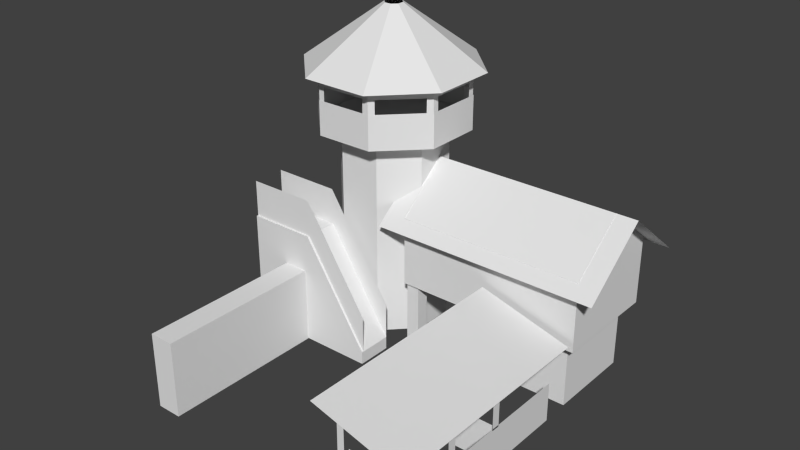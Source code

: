 # Source: h8.blend  (saved by Blender 2.63.0; exported with 4.5.12 LTS)
import bpy
from mathutils import Matrix  # noqa: F401  (used for matrix-valued properties, if any)

bpy.ops.wm.read_factory_settings(use_empty=True)
scene = bpy.context.scene
scene.name = 'Scene'

# ---- collections
col_collection_1 = bpy.data.collections.new('Collection 1'); scene.collection.children.link(col_collection_1)

# ---- world
world_world = bpy.data.worlds.new('World'); scene.world = world_world
world_world.color = (0.05088, 0.05088, 0.05088)
world_world.use_sun_shadow = False
world_world.sun_shadow_jitter_overblur = 0.0
world_world.cycles.sampling_method = 'MANUAL'
world_world.cycles.sample_map_resolution = 256

# ---- meshes
me_plane_002 = bpy.data.meshes.new('Plane.002')
me_plane_002.from_pydata([(1.397, -0.03125, 0.1802), (1.397, -0.03125, 0.05992), (1.517, -0.03125, 0.05992), (1.517, -0.03125, 0.1802), (1.397, 0.6265, 0.1802), (1.397, 0.6265, 0.05992), (1.517, 0.6265, 0.05992), (1.517, 0.6265, 0.1802), (1.409, -0.03125, 1.018), (1.409, -0.03125, 0.8978), (1.529, -0.03125, 0.8978), (1.529, -0.03125, 1.018), (1.409, 0.6265, 1.018), (1.409, 0.6265, 0.8978), (1.529, 0.6265, 0.8978), (1.529, 0.6265, 1.018), (0.5939, 2.055, -0.1519), (0.1545, 2.055, 0.2911), (0.157, 2.055, 0.9151), (0.6, 2.055, 1.354), (1.224, 2.052, 1.352), (1.663, 2.055, 0.9089), (1.661, 2.055, 0.2849), (1.218, 2.055, -0.1545), (0.8774, 2.521, 0.5248), (0.8335, 2.521, 0.5691), (0.8338, 2.521, 0.6315), (0.8781, 2.521, 0.6754), (0.9405, 2.521, 0.6752), (0.9844, 2.521, 0.6309), (0.9841, 2.521, 0.5685), (0.9398, 2.521, 0.5246), (3.0, -2.265e-07, 3.0), (3.0, 0.3095, 3.0), (3.0, 0.3095, 1.2), (2.4, -2.265e-07, 3.0), (2.4, 0.3095, 3.0), (3.085, 0.5878, 1.098), (3.085, 0.5878, 3.098), (2.257, 0.7878, 1.098), (2.257, 0.7878, 3.098), (3.0, 0.3021, 2.999), (3.0, 0.3021, 2.922), (3.0, 0.6004, 2.999), (3.0, 0.6004, 2.922), (3.0, 0.3021, 2.499), (3.0, 0.3021, 2.422), (3.0, 0.6004, 2.499), (3.0, 0.6004, 2.422), (3.0, 0.2978, 1.964), (3.0, 0.2978, 1.887), (3.0, 0.5961, 1.964), (3.0, 0.5961, 1.887), (2.41, 0.3074, 3.002), (2.473, 0.3074, 3.002), (2.411, 0.7431, 3.002), (2.472, 0.7318, 3.002), (3.0, -1.86e-07, 2.463), (3.0, 0.3095, 2.463), (2.4, -1.86e-07, 2.463), (2.4, 0.3095, 2.463), (3.0, -1.451e-07, 1.921), (3.0, 0.3095, 1.921), (2.4, -1.451e-07, 1.921), (2.4, 0.3095, 1.921), (2.526, 0.007722, 2.982), (2.526, 0.2359, 2.982), (2.263, 0.007722, 2.982), (2.263, 0.2359, 2.982), (2.526, 0.007722, 2.482), (2.526, 0.2359, 2.482), (2.263, 0.007722, 2.482), (2.263, 0.2359, 2.482), (2.535, 0.007722, 1.951), (2.535, 0.2359, 1.951), (2.272, 0.007722, 1.951), (2.272, 0.2359, 1.951), (2.526, 0.007722, 2.729), (2.526, 0.2359, 2.729), (2.263, 0.007722, 2.729), (2.263, 0.2359, 2.729), (2.522, 0.007722, 2.234), (2.522, 0.2359, 2.234), (2.258, 0.007722, 2.234), (2.258, 0.2359, 2.234), (2.535, 0.007722, 1.738), (2.535, 0.2359, 1.738), (2.271, 0.007722, 1.738), (2.271, 0.2359, 1.738), (2.535, 0.007722, 1.501), (2.535, 0.2359, 1.501), (2.271, 0.007722, 1.501), (2.271, 0.2359, 1.501), (0.7158, 0.00645, 0.1392), (0.4465, 0.00645, 0.4107), (0.4481, 0.00645, 0.7931), (0.7196, 0.00645, 1.062), (1.102, 0.00645, 1.061), (1.371, 0.00645, 0.7893), (1.37, 0.00645, 0.4069), (1.098, 0.00645, 0.1376), (0.7158, 1.576, 0.1392), (0.4465, 1.576, 0.4107), (0.4481, 1.576, 0.7931), (0.7196, 1.576, 1.062), (1.102, 1.576, 1.061), (1.371, 1.576, 0.7893), (1.37, 1.576, 0.4069), (1.098, 1.576, 0.1376), (0.6386, 1.601, -0.04518), (0.2616, 1.601, 0.3349), (0.2638, 1.601, 0.8703), (0.6439, 1.601, 1.247), (1.179, 1.601, 1.245), (1.556, 1.601, 0.8651), (1.554, 1.601, 0.3297), (1.174, 1.601, -0.04738), (0.6386, 1.876, -0.04518), (0.2616, 1.876, 0.3349), (0.2638, 1.876, 0.8703), (0.6439, 1.876, 1.247), (1.179, 1.876, 1.245), (1.556, 1.876, 0.8651), (1.554, 1.876, 0.3297), (1.174, 1.876, -0.04738), (1.116, 1.873, 1.24), (1.174, 1.873, 1.24), (1.119, 2.103, 1.24), (1.171, 2.101, 1.24), (1.214, 1.873, 1.202), (1.212, 2.101, 1.202), (0.6969, 1.873, -0.04319), (0.6394, 1.873, -0.04286), (0.6944, 2.103, -0.04311), (0.6418, 2.101, -0.04294), (0.599, 1.873, -0.004978), (0.6014, 2.101, -0.005058), (1.548, 1.873, 0.3886), (1.548, 1.873, 0.3312), (1.548, 2.103, 0.3862), (1.548, 2.101, 0.3336), (1.51, 1.873, 0.2907), (1.51, 2.101, 0.2931), (0.2651, 1.873, 0.8082), (0.2654, 1.873, 0.8656), (0.2652, 2.103, 0.8106), (0.2653, 2.101, 0.8632), (0.3033, 1.873, 0.906), (0.3032, 2.101, 0.9036), (1.212, 1.873, -0.003621), (1.171, 1.873, -0.044), (1.21, 2.103, -0.005275), (1.173, 2.101, -0.04235), (1.116, 1.873, -0.0458), (1.118, 2.101, -0.04415), (0.6013, 1.873, 1.2), (0.6422, 1.873, 1.241), (0.6031, 2.103, 1.202), (0.6404, 2.101, 1.239), (0.6976, 1.873, 1.243), (0.6958, 2.101, 1.241), (0.3046, 1.873, 0.2931), (0.2643, 1.873, 0.3339), (0.303, 2.103, 0.2948), (0.2659, 2.101, 0.3321), (0.2625, 1.873, 0.3893), (0.2641, 2.101, 0.3875), (1.509, 1.873, 0.9037), (1.549, 1.873, 0.8629), (1.51, 2.103, 0.9019), (1.547, 2.101, 0.8646), (1.551, 1.873, 0.8075), (1.549, 2.101, 0.8092), (0.7407, -1.168e-07, 1.548), (0.4207, -1.168e-07, 1.548), (0.7407, -9.269e-08, 1.228), (0.4207, -9.269e-08, 1.228), (0.7407, 0.9, 1.548), (0.4207, 0.9, 1.548), (0.7407, 0.9, 1.228), (0.4207, 0.9, 1.228), (1.341, -1.168e-07, 1.548), (1.341, -9.269e-08, 1.228), (1.341, 0.1, 1.548), (1.341, 0.1, 1.228), (0.1207, -1.168e-07, 1.548), (0.1207, -9.269e-08, 1.228), (0.1207, 0.9, 1.548), (0.1207, 0.9, 1.228), (0.472, -0.004477, 3.046), (0.472, -0.004476, 1.546), (0.6973, -0.004476, 1.546), (0.6973, -0.004477, 3.046), (0.472, 0.5975, 3.046), (0.472, 0.5975, 1.546), (0.6973, 0.5975, 1.546), (0.6973, 0.5975, 3.046), (3.0, -8.663e-08, 1.2), (0.7407, 1.189, 1.228), (0.4207, 1.189, 1.228), (1.341, 0.3889, 1.228), (0.1207, 1.189, 1.228), (0.7407, 0.9, 1.53), (0.4207, 0.9, 1.53), (1.341, 0.1, 1.53), (0.1207, 0.9, 1.53), (0.7407, 1.189, 1.53), (0.4207, 1.189, 1.53), (1.341, 0.3889, 1.53), (0.1207, 1.189, 1.53), (0.15, 0.3095, 0.04167), (0.15, 0.3095, 1.242), (0.15, -1.908e-08, 0.04167), (0.15, -1.013e-07, 1.242), (1.4, -1.49e-08, 0.04368), (1.4, 0.3095, 0.04368), (0.1563, 0.3095, 0.04368), (0.1563, -1.49e-08, 0.04368), (2.998, 0.4967, 1.129), (2.998, 0.5999, 1.129), (2.998, 0.4967, 3.008), (2.998, 0.5999, 3.008), (1.204, 0.9839, 1.153), (1.204, 0.9839, -0.06995), (3.284, 0.9839, -0.06995), (3.284, 0.9839, 1.153), (1.204, 1.409, 0.5417), (3.284, 1.409, 0.5417), (1.394, 0.52, 1.042), (1.394, 0.52, 0.04174), (3.094, 0.52, 0.04174), (3.094, 0.52, 1.042), (1.394, 1.065, 1.042), (1.394, 1.065, 0.04174), (3.094, 1.065, 0.04174), (3.094, 1.065, 1.042), (1.394, 1.412, 0.5417), (3.094, 1.412, 0.5417), (2.194, -0.0008484, 0.9417), (2.194, -0.0008483, 0.1417), (2.994, -0.0008483, 0.1417), (2.994, -0.0008484, 0.9417), (2.194, 0.5443, 0.9417), (2.194, 0.5443, 0.1417), (2.994, 0.5443, 0.1417), (2.994, 0.5443, 0.9417), (0.6386, 1.985, -0.04518), (0.2616, 1.985, 0.3349), (0.2638, 1.985, 0.8703), (0.6439, 1.985, 1.247), (1.179, 1.985, 1.245), (1.556, 1.985, 0.8651), (1.554, 1.985, 0.3297), (1.174, 1.985, -0.04738), (0.6386, 2.053, -0.04518), (0.2616, 2.053, 0.3349), (0.2638, 2.053, 0.8703), (0.6439, 2.053, 1.247), (1.179, 2.053, 1.245), (1.556, 2.053, 0.8651), (1.554, 2.053, 0.3297), (1.174, 2.053, -0.04738)], [], [(4, 5, 1, 0), (5, 6, 2, 1), (6, 7, 3, 2), (7, 4, 0, 3), (0, 1, 2, 3), (7, 6, 5, 4), (12, 13, 9, 8), (13, 14, 10, 9), (14, 15, 11, 10), (15, 12, 8, 11), (8, 9, 10, 11), (15, 14, 13, 12), (23, 31, 30, 22), (19, 27, 26, 18), (22, 30, 29, 21), (18, 26, 25, 17), (21, 29, 28, 20), (23, 16, 24, 31), (17, 25, 24, 16), (20, 28, 27, 19), (18, 17, 16, 23, 22, 21, 20, 19), (35, 32, 33, 36), (39, 40, 38, 37), (43, 41, 42, 44), (47, 45, 46, 48), (51, 49, 50, 52), (55, 53, 54, 56), (59, 57, 58, 60), (63, 61, 62, 64), (67, 65, 66, 68), (71, 69, 70, 72), (75, 73, 74, 76), (79, 77, 78, 80), (83, 81, 82, 84), (87, 85, 86, 88), (91, 89, 90, 92), (106, 105, 97, 98), (108, 100, 93, 101), (102, 101, 93, 94), (105, 104, 96, 97), (108, 107, 99, 100), (104, 103, 95, 96), (107, 106, 98, 99), (103, 102, 94, 95), (113, 112, 104, 105), (116, 115, 107, 108), (112, 111, 103, 104), (115, 114, 106, 107), (111, 110, 102, 103), (114, 113, 105, 106), (116, 109, 101, 108), (110, 109, 101, 102), (122, 121, 113, 114), (124, 116, 109, 117), (118, 117, 109, 110), (121, 120, 112, 113), (124, 123, 115, 116), (120, 119, 111, 112), (123, 122, 114, 115), (119, 118, 110, 111), (127, 125, 126, 128), (128, 126, 129, 130), (133, 131, 132, 134), (134, 132, 135, 136), (139, 137, 138, 140), (140, 138, 141, 142), (145, 143, 144, 146), (146, 144, 147, 148), (151, 149, 150, 152), (152, 150, 153, 154), (157, 155, 156, 158), (158, 156, 159, 160), (163, 161, 162, 164), (164, 162, 165, 166), (169, 167, 168, 170), (170, 168, 171, 172), (175, 173, 174, 176), (179, 180, 178, 177), (173, 175, 182, 181), (177, 178, 174, 173), (175, 176, 180, 179), (188, 187, 178, 180), (181, 182, 184, 183), (183, 184, 179, 177), (175, 179, 184, 182), (177, 173, 181, 183), (186, 185, 187, 188), (187, 185, 174, 178), (176, 174, 185, 186), (193, 194, 190, 189), (194, 195, 191, 190), (195, 196, 192, 191), (196, 193, 189, 192), (189, 190, 191, 192), (196, 195, 194, 193), (176, 186, 194, 180), (33, 32, 197, 34), (111, 112, 113, 114, 115, 116, 109, 110), (184, 200, 198, 179), (179, 198, 199, 180), (199, 201, 188, 180), (204, 208, 206, 202), (202, 206, 207, 203), (207, 209, 205, 203), (216, 215, 214, 217), (220, 218, 219, 221), (210, 212, 213, 211), (227, 226, 222, 225), (223, 226, 227, 224), (232, 233, 229, 228), (233, 234, 230, 229), (234, 235, 231, 230), (235, 232, 228, 231), (228, 229, 230, 231), (234, 237, 235), (232, 236, 233), (242, 243, 239, 238), (243, 244, 240, 239), (244, 245, 241, 240), (245, 242, 238, 241), (238, 239, 240, 241), (245, 244, 243, 242), (259, 258, 250, 251), (261, 253, 246, 254), (255, 254, 246, 247), (258, 257, 249, 250), (261, 260, 252, 253), (257, 256, 248, 249), (260, 259, 251, 252), (256, 255, 247, 248)])
_uv = me_plane_002.uv_layers.new(name='UVMap')
_uv.uv.foreach_set('vector', [0.492, 0.4736, 0.4992, 0.479, 0.4986, 0.3635, 0.4914, 0.3582, 0.4992, 0.479, 0.5082, 0.4746, 0.5076, 0.3592, 0.4986, 0.3635, 0.5082, 0.4746, 0.501, 0.4692, 0.5004, 0.3538, 0.5076, 0.3592, 0.501, 0.4692, 0.492, 0.4736, 0.4914, 0.3582, 0.5004, 0.3538, 0.4914, 0.3582, 0.4986, 0.3635, 0.5076, 0.3592, 0.5004, 0.3538, 0.501, 0.4692, 0.5082, 0.4746, 0.4992, 0.479, 0.492, 0.4736, 0.492, 0.4736, 0.4992, 0.479, 0.4986, 0.3635, 0.4914, 0.3582, 0.4992, 0.479, 0.5082, 0.4746, 0.5076, 0.3592, 0.4986, 0.3635, 0.5082, 0.4746, 0.501, 0.4692, 0.5004, 0.3538, 0.5076, 0.3592, 0.501, 0.4692, 0.492, 0.4736, 0.4914, 0.3582, 0.5004, 0.3538, 0.4914, 0.3582, 0.4986, 0.3635, 0.5076, 0.3592, 0.5004, 0.3538, 0.501, 0.4692, 0.5082, 0.4746, 0.4992, 0.479, 0.492, 0.4736, 0.6443, 0.5392, 0.7037, 0.6531, 0.6965, 0.6618, 0.5726, 0.6268, 0.6392, 0.5502, 0.7013, 0.6619, 0.6943, 0.6709, 0.5696, 0.6402, 0.5726, 0.6268, 0.6965, 0.6618, 0.6974, 0.6729, 0.5815, 0.7372, 0.5696, 0.6402, 0.6943, 0.6709, 0.6955, 0.6819, 0.5811, 0.7503, 0.8352, 0.5984, 0.7209, 0.6667, 0.7123, 0.6602, 0.7492, 0.5328, 0.6443, 0.5392, 0.7546, 0.5257, 0.7147, 0.6517, 0.7037, 0.6531, 0.839, 0.5942, 0.7231, 0.6586, 0.7147, 0.6517, 0.7546, 0.5257, 0.7492, 0.5328, 0.7123, 0.6602, 0.7013, 0.6619, 0.6392, 0.5502, 0.4023, 0.6214, 0.4044, 0.6349, 0.401, 0.6527, 0.3942, 0.6642, 0.3879, 0.6629, 0.3859, 0.6494, 0.3893, 0.6317, 0.3961, 0.6201, 0.392, 0.04341, 0.4909, -0.01434, 0.4911, 0.05869, 0.3922, 0.1164, 0.6645, 0.4322, 0.3942, 0.2674, 0.5136, 0.1505, 0.7986, 0.3169, 0.5855, 0.1708, 0.5855, 0.1008, 0.5914, 0.1025, 0.5914, 0.1724, 0.5073, 0.1, 0.5073, 0.04733, 0.5118, 0.04854, 0.5118, 0.1012, 0.4129, 0.1965, 0.4129, 0.1265, 0.4188, 0.1281, 0.4188, 0.1981, 0.5855, 0.1708, 0.5855, 0.1008, 0.5914, 0.1025, 0.5914, 0.1724, 0.392, 0.04341, 0.4909, -0.01434, 0.4911, 0.05869, 0.3922, 0.1164, 0.392, 0.04341, 0.4909, -0.01434, 0.4911, 0.05869, 0.3922, 0.1164, 0.3138, 0.09503, 0.3914, 0.05222, 0.3903, 0.1546, 0.3113, 0.199, 0.3138, 0.09503, 0.3914, 0.05222, 0.3903, 0.1546, 0.3113, 0.199, 0.3138, 0.09503, 0.3914, 0.05222, 0.3903, 0.1546, 0.3113, 0.199, 0.3138, 0.09503, 0.3914, 0.05222, 0.3903, 0.1546, 0.3113, 0.199, 0.3138, 0.09503, 0.3914, 0.05222, 0.3903, 0.1546, 0.3113, 0.199, 0.3138, 0.09503, 0.3914, 0.05222, 0.3903, 0.1546, 0.3113, 0.199, 0.3138, 0.09503, 0.3914, 0.05222, 0.3903, 0.1546, 0.3113, 0.199, 0.4748, 0.6889, 0.4322, 0.6863, 0.4312, 0.4114, 0.4755, 0.4128, 0.4116, 0.6438, 0.4115, 0.5253, 0.3756, 0.5724, 0.3768, 0.6672, 0.3768, 0.6672, 0.4116, 0.6438, 0.4115, 0.5253, 0.3756, 0.5724, 0.4312, 0.6512, 0.3841, 0.6637, 0.3841, 0.4614, 0.4312, 0.4489, 0.3768, 0.6672, 0.4116, 0.6438, 0.4115, 0.5253, 0.3756, 0.5724, 0.4121, 0.6439, 0.3773, 0.6672, 0.3761, 0.5724, 0.412, 0.5254, 0.3874, 0.6591, 0.4528, 0.6784, 0.45, 0.4565, 0.387, 0.3816, 0.3768, 0.6672, 0.4116, 0.6438, 0.4115, 0.5253, 0.3756, 0.5724, 0.4188, 0.6891, 0.3708, 0.7213, 0.3708, 0.7213, 0.4188, 0.6891, 0.4934, 0.5044, 0.529, 0.4691, 0.5117, 0.4619, 0.4863, 0.4871, 0.4188, 0.6891, 0.3708, 0.7213, 0.3708, 0.7213, 0.4188, 0.6891, 0.4188, 0.6891, 0.3708, 0.7213, 0.3708, 0.7213, 0.4188, 0.6891, 0.3701, 0.7213, 0.4182, 0.6891, 0.4182, 0.6891, 0.3701, 0.7213, 0.4188, 0.6891, 0.3708, 0.7213, 0.3708, 0.7213, 0.4188, 0.6891, 0.4934, 0.5044, 0.4432, 0.5042, 0.4505, 0.487, 0.4863, 0.4871, 0.3701, 0.7213, 0.4182, 0.6891, 0.4182, 0.6891, 0.3701, 0.7213, 0.4189, 0.7691, 0.5208, 0.7691, 0.5208, 0.7101, 0.4188, 0.7101, 0.5208, 0.7691, 0.5208, 0.7101, 0.4188, 0.7101, 0.4189, 0.7691, 0.5217, 0.7691, 0.4198, 0.7691, 0.4197, 0.71, 0.5217, 0.71, 0.5217, 0.7691, 0.4198, 0.7691, 0.4197, 0.71, 0.5217, 0.71, 0.4189, 0.7691, 0.5208, 0.7691, 0.5208, 0.7101, 0.4188, 0.7101, 0.5217, 0.7691, 0.4198, 0.7691, 0.4197, 0.71, 0.5217, 0.71, 0.4189, 0.7691, 0.5208, 0.7691, 0.5208, 0.7101, 0.4188, 0.7101, 0.5217, 0.7691, 0.4198, 0.7691, 0.4197, 0.71, 0.5217, 0.71, 0.5105, 0.7939, 0.5097, 0.7578, 0.5319, 0.7609, 0.5327, 0.7971, 0.5327, 0.7971, 0.5319, 0.7609, 0.5319, 0.7609, 0.5327, 0.7971, 0.5105, 0.7939, 0.5097, 0.7578, 0.5319, 0.7609, 0.5327, 0.7971, 0.5327, 0.7971, 0.5319, 0.7609, 0.5319, 0.7609, 0.5327, 0.7971, 0.5105, 0.7939, 0.5097, 0.7578, 0.5319, 0.7609, 0.5327, 0.7971, 0.5327, 0.7971, 0.5319, 0.7609, 0.5319, 0.7609, 0.5327, 0.7971, 0.5105, 0.7939, 0.5097, 0.7578, 0.5319, 0.7609, 0.5327, 0.7971, 0.5327, 0.7971, 0.5319, 0.7609, 0.5319, 0.7609, 0.5327, 0.7971, 0.5105, 0.7939, 0.5097, 0.7578, 0.5319, 0.7609, 0.5327, 0.7971, 0.5327, 0.7971, 0.5319, 0.7609, 0.5319, 0.7609, 0.5327, 0.7971, 0.5105, 0.7939, 0.5097, 0.7578, 0.5319, 0.7609, 0.5327, 0.7971, 0.5327, 0.7971, 0.5319, 0.7609, 0.5319, 0.7609, 0.5327, 0.7971, 0.5105, 0.7939, 0.5097, 0.7578, 0.5319, 0.7609, 0.5327, 0.7971, 0.5327, 0.7971, 0.5319, 0.7609, 0.5319, 0.7609, 0.5327, 0.7971, 0.5105, 0.7939, 0.5097, 0.7578, 0.5319, 0.7609, 0.5327, 0.7971, 0.5327, 0.7971, 0.5319, 0.7609, 0.5319, 0.7609, 0.5327, 0.7971, 0.3702, 0.4377, 0.3231, 0.373, 0.2117, 0.4426, 0.2588, 0.5074, 0.349, 0.5684, 0.3016, 0.5992, 0.254, 0.5685, 0.3014, 0.5377, 0.3231, 0.373, 0.3702, 0.4377, 0.4484, 0.3783, 0.4011, 0.3426, 0.3116, 0.5753, 0.2641, 0.606, 0.2641, 0.5362, 0.3116, 0.5054, 0.4356, 0.4567, 0.3828, 0.4447, 0.2828, 0.5969, 0.3356, 0.6089, 0.2571, 0.628, 0.2096, 0.5973, 0.254, 0.5685, 0.3016, 0.5992, 0.4007, 0.3573, 0.4452, 0.3867, 0.4466, 0.3995, 0.4017, 0.37, 0.408, 0.3798, 0.4399, 0.4039, 0.3575, 0.5716, 0.3031, 0.5574, 0.3702, 0.4377, 0.3575, 0.5716, 0.4493, 0.3955, 0.4484, 0.3783, 0.3031, 0.5574, 0.3231, 0.373, 0.4011, 0.3426, 0.402, 0.3599, 0.2556, 0.5194, 0.2263, 0.5005, 0.2263, 0.6205, 0.2556, 0.6394, 0.2197, 0.6349, 0.2197, 0.565, 0.2641, 0.5362, 0.2641, 0.606, 0.2588, 0.5074, 0.2117, 0.4426, 0.2117, 0.4426, 0.2588, 0.5074, 0.7876, 0.3538, 0.9713, 0.4547, 0.9732, 0.41, 0.7908, 0.3018, 0.0, 0.0, 0.0, 0.0, 0.0, 0.0, 0.0, 0.0, 0.314, 0.5214, 0.07492, 0.3924, 0.07492, 0.2486, 0.314, 0.3776, 0.07492, 0.3924, 0.04039, 0.4126, 0.04039, 0.2688, 0.07492, 0.2486, 0.0, 0.0, 0.0, 0.0, 0.0, 0.0, 0.0, 0.0, 0.07492, 0.3924, 0.314, 0.5214, 0.2795, 0.5415, 0.04039, 0.4126, 0.3997, 0.4804, 0.3636, 0.4686, 0.339, 0.5068, 0.3184, 0.5859, 0.4915, 0.05624, 0.4918, -0.006014, 0.7715, 0.1582, 0.7729, 0.2265, 0.4008, 0.6173, 0.4059, 0.6268, 0.4066, 0.6485, 0.4025, 0.6699, 0.3959, 0.6783, 0.3908, 0.6689, 0.3901, 0.6471, 0.3942, 0.6257, 0.4519, 0.3788, 0.4539, 0.4351, 0.3528, 0.6209, 0.3525, 0.56, 0.3525, 0.56, 0.3528, 0.6209, 0.3041, 0.6556, 0.3046, 0.5961, 0.3041, 0.6556, 0.352, 0.6239, 0.3533, 0.5657, 0.3046, 0.5961, 0.4519, 0.3788, 0.4539, 0.4351, 0.3528, 0.6209, 0.3525, 0.56, 0.3525, 0.56, 0.3528, 0.6209, 0.3041, 0.6556, 0.3046, 0.5961, 0.3041, 0.6556, 0.352, 0.6239, 0.3533, 0.5657, 0.3046, 0.5961, 0.4915, 0.05624, 0.7729, 0.2265, 0.7715, 0.1582, 0.4918, -0.006014, 0.5131, 0.1096, 0.7764, 0.2693, 0.7755, 0.2884, 0.5121, 0.1256, 0.4915, 0.05624, 0.4918, -0.006014, 0.7715, 0.1582, 0.7729, 0.2265, 0.8979, 0.5962, 0.5637, 0.7899, 0.4591, 0.6348, 0.7916, 0.4353, 0.7901, 0.427, 0.9004, 0.5923, 0.5671, 0.7842, 0.4584, 0.6307, 0.7941, 0.4355, 0.9717, 0.5416, 0.9717, 0.4045, 0.7941, 0.2984, 0.4518, 0.6256, 0.7907, 0.428, 0.792, 0.3425, 0.4518, 0.526, 0.9693, 0.5453, 0.7916, 0.4431, 0.7916, 0.306, 0.9693, 0.4082, 0.7916, 0.4431, 0.4733, 0.6348, 0.4733, 0.4977, 0.7916, 0.306, 0.3208, 0.5664, 0.3731, 0.5596, 0.4456, 0.4329, 0.3816, 0.4435, 0.9693, 0.5453, 0.8947, 0.5708, 0.7916, 0.4431, 0.7941, 0.4355, 0.9003, 0.5847, 0.9717, 0.5416, 0.9273, 0.3968, 0.8038, 0.3201, 0.8038, 0.192, 0.9273, 0.2771, 0.8038, 0.3201, 0.9287, 0.3968, 0.9287, 0.2771, 0.8038, 0.192, 0.9333, 0.3898, 0.8105, 0.3225, 0.8105, 0.1944, 0.9333, 0.2701, 0.8105, 0.3225, 0.9352, 0.3912, 0.9352, 0.2715, 0.8105, 0.1944, 0.6871, 0.2592, 0.8355, 0.3065, 0.9546, 0.2416, 0.8105, 0.1944, 0.8105, 0.3225, 0.9344, 0.3785, 0.837, 0.4892, 0.6871, 0.4253, 0.4197, 0.7892, 0.5216, 0.7892, 0.5208, 0.7691, 0.4188, 0.7691, 0.5216, 0.7892, 0.5208, 0.7691, 0.4188, 0.7691, 0.4197, 0.7892, 0.5225, 0.7891, 0.4206, 0.7891, 0.4197, 0.769, 0.5217, 0.769, 0.5225, 0.7891, 0.4206, 0.7891, 0.4197, 0.769, 0.5217, 0.769, 0.4197, 0.7892, 0.5216, 0.7892, 0.5208, 0.7691, 0.4188, 0.7691, 0.5225, 0.7891, 0.4206, 0.7891, 0.4197, 0.769, 0.5217, 0.769, 0.4197, 0.7892, 0.5216, 0.7892, 0.5208, 0.7691, 0.4188, 0.7691, 0.5225, 0.7891, 0.4206, 0.7891, 0.4197, 0.769, 0.5217, 0.769])
me_plane_002.use_remesh_preserve_volume = False
me_plane_002.use_remesh_preserve_attributes = False
me_plane_002.use_mirror_vertex_groups = False
me_plane_002.update()

# ---- objects
ob_plane_001 = bpy.data.objects.new('Plane.001', me_plane_002)

# ---- transforms, parenting, visibility, modifiers, constraints
ob_plane_001.location = (0.0, 0.0, 0.0)
ob_plane_001.rotation_euler = (1.571, 2.22e-16, 2.22e-16)
ob_plane_001.scale = (1.0, 1.152, 1.0)
ob_plane_001.lineart.crease_threshold = 0.0

# ---- collection membership
col_collection_1.objects.link(ob_plane_001)

# ---- scene / render settings (as saved in the file)
scene.frame_start = 0; scene.frame_end = 0; scene.frame_set(47)
scene.render.engine = 'BLENDER_EEVEE_NEXT'
scene.render.image_settings.color_mode = 'RGB'
scene.render.image_settings.compression = 90
scene.render.resolution_percentage = 50
scene.render.dither_intensity = 0.0
scene.render.bake_margin = 2
scene.render.bake_bias = 0.0
scene.cycles.use_denoising = False
scene.cycles.samples = 10
scene.cycles.sampling_pattern = 'TABULATED_SOBOL'
scene.cycles.light_sampling_threshold = 0.0
scene.cycles.use_adaptive_sampling = False
scene.cycles.use_light_tree = False
scene.cycles.blur_glossy = 0.0
scene.cycles.volume_bounces = 1
scene.cycles.pixel_filter_type = 'GAUSSIAN'
scene.cycles.sample_clamp_indirect = 0.0
scene.view_settings.view_transform = 'Standard'
bpy.context.view_layer.update()

# ---- added for rendering (the .blend has no active camera and no usable light): camera, sun
cam_auto = bpy.data.cameras.new('AutoCamera')
cam_auto.lens = 50.0
cam_auto.sensor_width = 36.0
cam_auto.clip_end = 1000.0
ob_auto_camera = bpy.data.objects.new('AutoCamera', cam_auto)
scene.collection.objects.link(ob_auto_camera)
ob_auto_camera.location = (6.70429, -7.47413, 5.43531)
ob_auto_camera.rotation_euler = (1.09748, -7.21219e-08, 0.694738)
scene.camera = ob_auto_camera
light_auto_sun = bpy.data.lights.new('AutoSun', 'SUN')
light_auto_sun.energy = 3.0
light_auto_sun.angle = 0.0523599
ob_auto_sun = bpy.data.objects.new('AutoSun', light_auto_sun)
scene.collection.objects.link(ob_auto_sun)
ob_auto_sun.rotation_euler = (0.872665, 0.174533, 0.523599)
bpy.context.view_layer.update()

